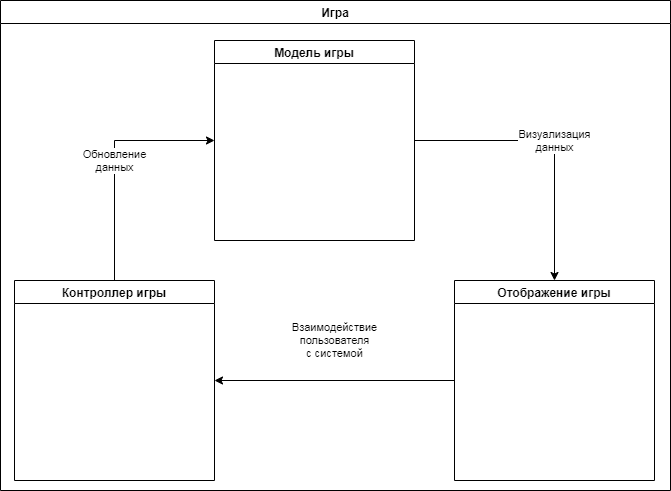

The diagram above was exported from draw.io. Its source (the exported page's mxGraphModel, read from the mxfile embedded in the PNG):
<mxGraphModel dx="1102" dy="557" grid="1" gridSize="10" guides="1" tooltips="1" connect="1" arrows="1" fold="1" page="1" pageScale="1" pageWidth="827" pageHeight="1169" math="0" shadow="0">
  <root>
    <mxCell id="0" />
    <mxCell id="1" parent="0" />
    <mxCell id="RfCisdQbDiYyyGhQoagk-7" value="Обновление&lt;br&gt;данных" style="edgeStyle=orthogonalEdgeStyle;rounded=0;orthogonalLoop=1;jettySize=auto;html=1;exitX=0.5;exitY=0;exitDx=0;exitDy=0;entryX=0;entryY=0.5;entryDx=0;entryDy=0;" parent="1" source="RfCisdQbDiYyyGhQoagk-1" target="RfCisdQbDiYyyGhQoagk-3" edge="1">
      <mxGeometry relative="1" as="geometry" />
    </mxCell>
    <mxCell id="RfCisdQbDiYyyGhQoagk-1" value="Контроллер игры" style="swimlane;" parent="1" vertex="1">
      <mxGeometry x="94" y="320" width="200" height="200" as="geometry" />
    </mxCell>
    <mxCell id="RfCisdQbDiYyyGhQoagk-9" value="Взаимодействие&lt;br&gt;пользователя&lt;br&gt;с системой" style="edgeStyle=orthogonalEdgeStyle;rounded=0;orthogonalLoop=1;jettySize=auto;html=1;exitX=0;exitY=0.5;exitDx=0;exitDy=0;entryX=1;entryY=0.5;entryDx=0;entryDy=0;" parent="1" source="RfCisdQbDiYyyGhQoagk-2" target="RfCisdQbDiYyyGhQoagk-1" edge="1">
      <mxGeometry y="-40" relative="1" as="geometry">
        <mxPoint as="offset" />
      </mxGeometry>
    </mxCell>
    <mxCell id="RfCisdQbDiYyyGhQoagk-2" value="Отображение игры" style="swimlane;" parent="1" vertex="1">
      <mxGeometry x="534" y="320" width="200" height="200" as="geometry" />
    </mxCell>
    <mxCell id="RfCisdQbDiYyyGhQoagk-8" value="Визуализация&lt;br&gt;данных" style="edgeStyle=orthogonalEdgeStyle;rounded=0;orthogonalLoop=1;jettySize=auto;html=1;exitX=1;exitY=0.5;exitDx=0;exitDy=0;entryX=0.5;entryY=0;entryDx=0;entryDy=0;" parent="1" source="RfCisdQbDiYyyGhQoagk-3" target="RfCisdQbDiYyyGhQoagk-2" edge="1">
      <mxGeometry relative="1" as="geometry" />
    </mxCell>
    <mxCell id="RfCisdQbDiYyyGhQoagk-3" value="Модель игры" style="swimlane;" parent="1" vertex="1">
      <mxGeometry x="294" y="80" width="200" height="200" as="geometry" />
    </mxCell>
    <mxCell id="RfCisdQbDiYyyGhQoagk-10" value="Игра" style="swimlane;" parent="1" vertex="1">
      <mxGeometry x="80" y="40" width="670" height="490" as="geometry" />
    </mxCell>
  </root>
</mxGraphModel>